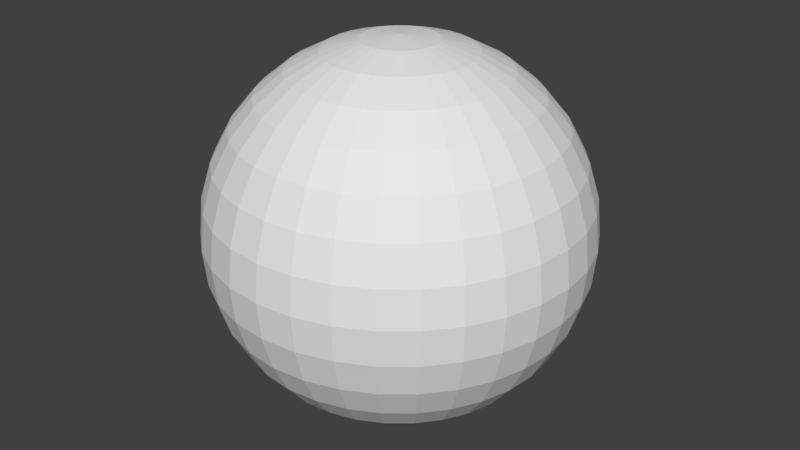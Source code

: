 # Source: BasketBall.blend  (saved by Blender 2.79.0; exported with 4.5.12 LTS)
import bpy
from mathutils import Matrix  # noqa: F401  (used for matrix-valued properties, if any)

bpy.ops.wm.read_factory_settings(use_empty=True)
scene = bpy.context.scene
scene.name = 'Scene'

# ---- collections
col_collection_1 = bpy.data.collections.new('Collection 1'); scene.collection.children.link(col_collection_1)

# ---- world
world_world = bpy.data.worlds.new('World'); scene.world = world_world
world_world.color = (0.05088, 0.05088, 0.05088)
world_world.use_sun_shadow = False
world_world.sun_shadow_jitter_overblur = 0.0
world_world.cycles.sampling_method = 'MANUAL'

# ---- meshes
me_sphere = bpy.data.meshes.new('Sphere')
me_sphere.from_pydata([(0.03806, 0.1913, 0.9808), (0.07466, 0.3753, 0.9239), (0.1084, 0.5449, 0.8315), (0.1379, 0.6935, 0.7071), (0.1622, 0.8155, 0.5556), (0.1802, 0.9061, 0.3827), (0.1913, 0.9619, 0.1951), (0.1951, 0.9808, 7.55e-08), (0.1913, 0.9619, -0.1951), (0.1802, 0.9061, -0.3827), (0.1622, 0.8155, -0.5556), (0.1379, 0.6935, -0.7071), (0.1084, 0.5449, -0.8315), (0.07466, 0.3753, -0.9239), (0.03806, 0.1913, -0.9808), (0.07466, 0.1802, 0.9808), (0.1464, 0.3536, 0.9239), (0.2126, 0.5133, 0.8315), (0.2706, 0.6533, 0.7071), (0.3182, 0.7682, 0.5556), (0.3536, 0.8536, 0.3827), (0.3753, 0.9061, 0.1951), (0.3827, 0.9239, 7.55e-08), (0.3753, 0.9061, -0.1951), (0.3536, 0.8536, -0.3827), (0.3182, 0.7682, -0.5556), (0.2706, 0.6533, -0.7071), (0.2126, 0.5133, -0.8315), (0.1464, 0.3536, -0.9239), (0.07466, 0.1802, -0.9808), (0.1084, 0.1622, 0.9808), (0.2126, 0.3182, 0.9239), (0.3087, 0.4619, 0.8315), (0.3928, 0.5879, 0.7071), (0.4619, 0.6913, 0.5556), (0.5133, 0.7682, 0.3827), (0.5449, 0.8155, 0.1951), (0.5556, 0.8315, 7.55e-08), (0.5449, 0.8155, -0.1951), (0.5133, 0.7682, -0.3827), (0.4619, 0.6913, -0.5556), (0.3928, 0.5879, -0.7071), (0.3087, 0.4619, -0.8315), (0.2126, 0.3182, -0.9239), (0.1084, 0.1622, -0.9808), (0.1379, 0.1379, 0.9808), (0.2706, 0.2706, 0.9239), (0.3928, 0.3928, 0.8315), (0.5, 0.5, 0.7071), (0.5879, 0.5879, 0.5556), (0.6533, 0.6533, 0.3827), (0.6935, 0.6935, 0.1951), (0.7071, 0.7071, 7.55e-08), (0.6935, 0.6935, -0.1951), (0.6533, 0.6533, -0.3827), (0.5879, 0.5879, -0.5556), (0.5, 0.5, -0.7071), (0.3928, 0.3928, -0.8315), (0.2706, 0.2706, -0.9239), (0.1379, 0.1379, -0.9808), (0.1622, 0.1084, 0.9808), (0.3182, 0.2126, 0.9239), (0.4619, 0.3087, 0.8315), (0.5879, 0.3928, 0.7071), (0.6913, 0.4619, 0.5556), (0.7682, 0.5133, 0.3827), (0.8155, 0.5449, 0.1951), (0.8315, 0.5556, 7.55e-08), (0.8155, 0.5449, -0.1951), (0.7682, 0.5133, -0.3827), (0.6913, 0.4619, -0.5556), (0.5879, 0.3928, -0.7071), (0.4619, 0.3087, -0.8315), (0.3182, 0.2126, -0.9239), (0.1622, 0.1084, -0.9808), (0.1802, 0.07466, 0.9808), (0.3536, 0.1464, 0.9239), (0.5133, 0.2126, 0.8315), (0.6533, 0.2706, 0.7071), (0.7682, 0.3182, 0.5556), (0.8536, 0.3536, 0.3827), (0.9061, 0.3753, 0.1951), (0.9239, 0.3827, 7.55e-08), (0.9061, 0.3753, -0.1951), (0.8536, 0.3536, -0.3827), (0.7682, 0.3182, -0.5556), (0.6533, 0.2706, -0.7071), (0.5133, 0.2126, -0.8315), (0.3536, 0.1464, -0.9239), (0.1802, 0.07466, -0.9808), (0.1913, 0.03806, 0.9808), (0.3753, 0.07466, 0.9239), (0.5449, 0.1084, 0.8315), (0.6935, 0.1379, 0.7071), (0.8155, 0.1622, 0.5556), (0.9061, 0.1802, 0.3827), (0.9619, 0.1913, 0.1951), (0.9808, 0.1951, 7.55e-08), (0.9619, 0.1913, -0.1951), (0.9061, 0.1802, -0.3827), (0.8155, 0.1622, -0.5556), (0.6935, 0.1379, -0.7071), (0.5449, 0.1084, -0.8315), (0.3753, 0.07466, -0.9239), (0.1913, 0.03806, -0.9808), (0.1951, -3.266e-07, 0.9808), (0.3827, -3.192e-07, 0.9239), (0.5556, -3.117e-07, 0.8315), (0.7071, -3.192e-07, 0.7071), (0.8315, -3.341e-07, 0.5556), (0.9239, -2.745e-07, 0.3827), (0.9808, -3.937e-07, 0.1951), (1.0, -3.788e-07, 7.55e-08), (0.9808, -3.937e-07, -0.1951), (0.9239, -2.298e-07, -0.3827), (0.8315, -3.341e-07, -0.5556), (0.7071, -3.192e-07, -0.7071), (0.5556, -3.415e-07, -0.8315), (0.3827, -3.043e-07, -0.9239), (0.1951, -3.08e-07, -0.9808), (0.1913, -0.03806, 0.9808), (0.3753, -0.07466, 0.9239), (0.5449, -0.1084, 0.8315), (0.6935, -0.138, 0.7071), (0.8155, -0.1622, 0.5556), (0.9061, -0.1802, 0.3827), (0.9619, -0.1913, 0.1951), (0.9808, -0.1951, 7.55e-08), (0.9619, -0.1913, -0.1951), (0.9061, -0.1802, -0.3827), (0.8155, -0.1622, -0.5556), (0.6935, -0.138, -0.7071), (0.5449, -0.1084, -0.8315), (0.3753, -0.07466, -0.9239), (0.1913, -0.03806, -0.9808), (0.1802, -0.07466, 0.9808), (0.3536, -0.1464, 0.9239), (0.5133, -0.2126, 0.8315), (0.6533, -0.2706, 0.7071), (0.7682, -0.3182, 0.5556), (0.8536, -0.3536, 0.3827), (0.9061, -0.3753, 0.1951), (0.9239, -0.3827, 7.55e-08), (0.9061, -0.3753, -0.1951), (0.8536, -0.3536, -0.3827), (0.7682, -0.3182, -0.5556), (0.6533, -0.2706, -0.7071), (0.5133, -0.2126, -0.8315), (0.3536, -0.1464, -0.9239), (0.1802, -0.07466, -0.9808), (0.1622, -0.1084, 0.9808), (0.3182, -0.2126, 0.9239), (0.4619, -0.3087, 0.8315), (0.5879, -0.3928, 0.7071), (0.6913, -0.4619, 0.5556), (0.7682, -0.5133, 0.3827), (0.8155, -0.5449, 0.1951), (0.8315, -0.5556, 7.55e-08), (0.8155, -0.5449, -0.1951), (0.7682, -0.5133, -0.3827), (0.6913, -0.4619, -0.5556), (0.5879, -0.3928, -0.7071), (0.4619, -0.3087, -0.8315), (0.3182, -0.2126, -0.9239), (0.1622, -0.1084, -0.9808), (0.1379, -0.138, 0.9808), (0.2706, -0.2706, 0.9239), (0.3928, -0.3928, 0.8315), (0.5, -0.5, 0.7071), (0.5879, -0.5879, 0.5556), (0.6533, -0.6533, 0.3827), (0.6935, -0.6935, 0.1951), (0.7071, -0.7071, 7.55e-08), (0.6935, -0.6935, -0.1951), (0.6533, -0.6533, -0.3827), (0.5879, -0.5879, -0.5556), (0.5, -0.5, -0.7071), (0.3928, -0.3928, -0.8315), (0.2706, -0.2706, -0.9239), (0.1379, -0.138, -0.9808), (0.1084, -0.1622, 0.9808), (0.2126, -0.3182, 0.9239), (0.3087, -0.4619, 0.8315), (0.3928, -0.5879, 0.7071), (0.4619, -0.6913, 0.5556), (0.5133, -0.7682, 0.3827), (0.5449, -0.8155, 0.1951), (0.5556, -0.8315, 7.55e-08), (0.5449, -0.8155, -0.1951), (0.5133, -0.7682, -0.3827), (0.4619, -0.6913, -0.5556), (0.3928, -0.5879, -0.7071), (0.3087, -0.4619, -0.8315), (0.2126, -0.3182, -0.9239), (0.1084, -0.1622, -0.9808), (0.07466, -0.1802, 0.9808), (0.1464, -0.3536, 0.9239), (0.2126, -0.5133, 0.8315), (0.2706, -0.6533, 0.7071), (0.3182, -0.7682, 0.5556), (0.3536, -0.8536, 0.3827), (0.3753, -0.9061, 0.1951), (0.3827, -0.9239, 7.55e-08), (0.3753, -0.9061, -0.1951), (0.3536, -0.8536, -0.3827), (0.3182, -0.7682, -0.5556), (0.2706, -0.6533, -0.7071), (0.2126, -0.5133, -0.8315), (0.1464, -0.3536, -0.9239), (0.07466, -0.1802, -0.9808), (0.03806, -0.1913, 0.9808), (0.07466, -0.3753, 0.9239), (0.1084, -0.5449, 0.8315), (0.1379, -0.6935, 0.7071), (0.1622, -0.8155, 0.5556), (0.1802, -0.9061, 0.3827), (0.1913, -0.9619, 0.1951), (0.1951, -0.9808, 7.55e-08), (0.1913, -0.9619, -0.1951), (0.1802, -0.9061, -0.3827), (0.1622, -0.8155, -0.5556), (0.1379, -0.6935, -0.7071), (0.1084, -0.5449, -0.8315), (0.07466, -0.3753, -0.9239), (0.03806, -0.1913, -0.9808), (0.0, -3.258e-07, -1.0), (-0.03806, 0.1913, 0.9808), (-0.07466, 0.3753, 0.9239), (-0.1084, 0.5449, 0.8315), (-0.1379, 0.6935, 0.7071), (-0.1622, 0.8155, 0.5556), (-0.1802, 0.9061, 0.3827), (-0.1913, 0.9619, 0.1951), (-0.1951, 0.9808, 7.55e-08), (-0.1913, 0.9619, -0.1951), (-0.1802, 0.9061, -0.3827), (-0.1622, 0.8155, -0.5556), (-0.1379, 0.6935, -0.7071), (-0.1084, 0.5449, -0.8315), (-0.07466, 0.3753, -0.9239), (-0.03806, 0.1913, -0.9808), (-0.07466, 0.1802, 0.9808), (-0.1464, 0.3536, 0.9239), (-0.2126, 0.5133, 0.8315), (-0.2706, 0.6533, 0.7071), (-0.3182, 0.7682, 0.5556), (-0.3536, 0.8536, 0.3827), (-0.3753, 0.9061, 0.1951), (-0.3827, 0.9239, 7.55e-08), (-0.3753, 0.9061, -0.1951), (-0.3536, 0.8536, -0.3827), (-0.3182, 0.7682, -0.5556), (-0.2706, 0.6533, -0.7071), (-0.2126, 0.5133, -0.8315), (-0.1464, 0.3536, -0.9239), (-0.07466, 0.1802, -0.9808), (-0.1084, 0.1622, 0.9808), (-0.2126, 0.3182, 0.9239), (-0.3087, 0.4619, 0.8315), (-0.3928, 0.5879, 0.7071), (-0.4619, 0.6913, 0.5556), (-0.5133, 0.7682, 0.3827), (-0.5449, 0.8155, 0.1951), (-0.5556, 0.8315, 7.55e-08), (-0.5449, 0.8155, -0.1951), (-0.5133, 0.7682, -0.3827), (-0.4619, 0.6913, -0.5556), (-0.3928, 0.5879, -0.7071), (-0.3087, 0.4619, -0.8315), (-0.2126, 0.3182, -0.9239), (-0.1084, 0.1622, -0.9808), (-0.1379, 0.1379, 0.9808), (-0.2706, 0.2706, 0.9239), (-0.3928, 0.3928, 0.8315), (-0.5, 0.5, 0.7071), (-0.5879, 0.5879, 0.5556), (-0.6533, 0.6533, 0.3827), (-0.6935, 0.6935, 0.1951), (-0.7071, 0.7071, 7.55e-08), (-0.6935, 0.6935, -0.1951), (-0.6533, 0.6533, -0.3827), (-0.5879, 0.5879, -0.5556), (-0.5, 0.5, -0.7071), (-0.3928, 0.3928, -0.8315), (-0.2706, 0.2706, -0.9239), (-0.1379, 0.1379, -0.9808), (-0.1622, 0.1084, 0.9808), (-0.3182, 0.2126, 0.9239), (-0.4619, 0.3087, 0.8315), (-0.5879, 0.3928, 0.7071), (-0.6913, 0.4619, 0.5556), (-0.7682, 0.5133, 0.3827), (-0.8155, 0.5449, 0.1951), (-0.8315, 0.5556, 7.55e-08), (-0.8155, 0.5449, -0.1951), (-0.7682, 0.5133, -0.3827), (-0.6913, 0.4619, -0.5556), (-0.5879, 0.3928, -0.7071), (-0.4619, 0.3087, -0.8315), (-0.3182, 0.2126, -0.9239), (-0.1622, 0.1084, -0.9808), (-0.1802, 0.07466, 0.9808), (-0.3536, 0.1464, 0.9239), (-0.5133, 0.2126, 0.8315), (-0.6533, 0.2706, 0.7071), (-0.7682, 0.3182, 0.5556), (-0.8536, 0.3536, 0.3827), (-0.9061, 0.3753, 0.1951), (-0.9239, 0.3827, 7.55e-08), (-0.9061, 0.3753, -0.1951), (-0.8536, 0.3536, -0.3827), (-0.7682, 0.3182, -0.5556), (-0.6533, 0.2706, -0.7071), (-0.5133, 0.2126, -0.8315), (-0.3536, 0.1464, -0.9239), (-0.1802, 0.07466, -0.9808), (-0.1913, 0.03806, 0.9808), (-0.3753, 0.07466, 0.9239), (-0.5449, 0.1084, 0.8315), (-0.6935, 0.1379, 0.7071), (-0.8155, 0.1622, 0.5556), (-0.9061, 0.1802, 0.3827), (-0.9619, 0.1913, 0.1951), (-0.9808, 0.1951, 7.55e-08), (-0.9619, 0.1913, -0.1951), (-0.9061, 0.1802, -0.3827), (-0.8155, 0.1622, -0.5556), (-0.6935, 0.1379, -0.7071), (-0.5449, 0.1084, -0.8315), (-0.3753, 0.07466, -0.9239), (-0.1913, 0.03806, -0.9808), (-0.1951, -3.266e-07, 0.9808), (-0.3827, -3.192e-07, 0.9239), (-0.5556, -3.117e-07, 0.8315), (-0.7071, -3.192e-07, 0.7071), (-0.8315, -3.341e-07, 0.5556), (-0.9239, -2.745e-07, 0.3827), (-0.9808, -3.937e-07, 0.1951), (-1.0, -3.788e-07, 7.55e-08), (-0.9808, -3.937e-07, -0.1951), (-0.9239, -2.298e-07, -0.3827), (-0.8315, -3.341e-07, -0.5556), (-0.7071, -3.192e-07, -0.7071), (-0.5556, -3.415e-07, -0.8315), (-0.3827, -3.043e-07, -0.9239), (-0.1951, -3.08e-07, -0.9808), (-0.1913, -0.03806, 0.9808), (-0.3753, -0.07466, 0.9239), (-0.5449, -0.1084, 0.8315), (-0.6935, -0.138, 0.7071), (-0.8155, -0.1622, 0.5556), (-0.9061, -0.1802, 0.3827), (-0.9619, -0.1913, 0.1951), (-0.9808, -0.1951, 7.55e-08), (-0.9619, -0.1913, -0.1951), (-0.9061, -0.1802, -0.3827), (-0.8155, -0.1622, -0.5556), (-0.6935, -0.138, -0.7071), (-0.5449, -0.1084, -0.8315), (-0.3753, -0.07466, -0.9239), (-0.1913, -0.03806, -0.9808), (-0.1802, -0.07466, 0.9808), (-0.3536, -0.1464, 0.9239), (-0.5133, -0.2126, 0.8315), (-0.6533, -0.2706, 0.7071), (-0.7682, -0.3182, 0.5556), (-0.8536, -0.3536, 0.3827), (-0.9061, -0.3753, 0.1951), (-0.9239, -0.3827, 7.55e-08), (-0.9061, -0.3753, -0.1951), (-0.8536, -0.3536, -0.3827), (-0.7682, -0.3182, -0.5556), (-0.6533, -0.2706, -0.7071), (-0.5133, -0.2126, -0.8315), (-0.3536, -0.1464, -0.9239), (-0.1802, -0.07466, -0.9808), (-0.1622, -0.1084, 0.9808), (-0.3182, -0.2126, 0.9239), (-0.4619, -0.3087, 0.8315), (-0.5879, -0.3928, 0.7071), (-0.6913, -0.4619, 0.5556), (-0.7682, -0.5133, 0.3827), (-0.8155, -0.5449, 0.1951), (-0.8315, -0.5556, 7.55e-08), (-0.8155, -0.5449, -0.1951), (-0.7682, -0.5133, -0.3827), (-0.6913, -0.4619, -0.5556), (-0.5879, -0.3928, -0.7071), (-0.4619, -0.3087, -0.8315), (-0.3182, -0.2126, -0.9239), (-0.1622, -0.1084, -0.9808), (-0.1379, -0.138, 0.9808), (-0.2706, -0.2706, 0.9239), (-0.3928, -0.3928, 0.8315), (-0.5, -0.5, 0.7071), (-0.5879, -0.5879, 0.5556), (-0.6533, -0.6533, 0.3827), (-0.6935, -0.6935, 0.1951), (-0.7071, -0.7071, 7.55e-08), (-0.6935, -0.6935, -0.1951), (-0.6533, -0.6533, -0.3827), (-0.5879, -0.5879, -0.5556), (-0.5, -0.5, -0.7071), (-0.3928, -0.3928, -0.8315), (-0.2706, -0.2706, -0.9239), (-0.1379, -0.138, -0.9808), (-0.1084, -0.1622, 0.9808), (-0.2126, -0.3182, 0.9239), (-0.3087, -0.4619, 0.8315), (-0.3928, -0.5879, 0.7071), (-0.4619, -0.6913, 0.5556), (-0.5133, -0.7682, 0.3827), (-0.5449, -0.8155, 0.1951), (-0.5556, -0.8315, 7.55e-08), (-0.5449, -0.8155, -0.1951), (-0.5133, -0.7682, -0.3827), (-0.4619, -0.6913, -0.5556), (-0.3928, -0.5879, -0.7071), (-0.3087, -0.4619, -0.8315), (-0.2126, -0.3182, -0.9239), (-0.1084, -0.1622, -0.9808), (-0.07466, -0.1802, 0.9808), (-0.1464, -0.3536, 0.9239), (-0.2126, -0.5133, 0.8315), (-0.2706, -0.6533, 0.7071), (-0.3182, -0.7682, 0.5556), (-0.3536, -0.8536, 0.3827), (-0.3753, -0.9061, 0.1951), (-0.3827, -0.9239, 7.55e-08), (-0.3753, -0.9061, -0.1951), (-0.3536, -0.8536, -0.3827), (-0.3182, -0.7682, -0.5556), (-0.2706, -0.6533, -0.7071), (-0.2126, -0.5133, -0.8315), (-0.1464, -0.3536, -0.9239), (-0.07466, -0.1802, -0.9808), (-0.03806, -0.1913, 0.9808), (-0.07466, -0.3753, 0.9239), (-0.1084, -0.5449, 0.8315), (-0.1379, -0.6935, 0.7071), (-0.1622, -0.8155, 0.5556), (-0.1802, -0.9061, 0.3827), (-0.1913, -0.9619, 0.1951), (-0.1951, -0.9808, 7.55e-08), (-0.1913, -0.9619, -0.1951), (-0.1802, -0.9061, -0.3827), (-0.1622, -0.8155, -0.5556), (-0.1379, -0.6935, -0.7071), (-0.1084, -0.5449, -0.8315), (-0.07466, -0.3753, -0.9239), (-0.03806, -0.1913, -0.9808), (0.0, -0.1951, 0.9808), (0.0, -0.3827, 0.9239), (0.0, -0.5556, 0.8315), (0.0, -0.7071, 0.7071), (0.0, -0.8315, 0.5556), (0.0, -0.9239, 0.3827), (0.0, -0.9808, 0.1951), (0.0, -1.0, 7.55e-08), (0.0, -0.9808, -0.1951), (0.0, -0.9239, -0.3827), (0.0, -0.8315, -0.5556), (0.0, -0.7071, -0.7071), (0.0, -0.5556, -0.8315), (0.0, -0.3827, -0.9239), (0.0, -0.1951, -0.9808), (0.0, -6.269e-07, 1.0), (0.0, 0.1951, 0.9808), (0.0, 0.3827, 0.9239), (0.0, 0.5556, 0.8315), (0.0, 0.7071, 0.7071), (0.0, 0.8315, 0.5556), (0.0, 0.9239, 0.3827), (0.0, 0.9808, 0.1951), (0.0, 1.0, 7.55e-08), (0.0, 0.9808, -0.1951), (0.0, 0.9239, -0.3827), (0.0, 0.8315, -0.5556), (0.0, 0.7071, -0.7071), (0.0, 0.5556, -0.8315), (0.0, 0.3827, -0.9239), (0.0, 0.1951, -0.9808)], [], [(476, 475, 8, 9), (469, 468, 1, 2), (477, 476, 9, 10), (470, 469, 2, 3), (478, 477, 10, 11), (471, 470, 3, 4), (479, 478, 11, 12), (472, 471, 4, 5), (480, 479, 12, 13), (473, 472, 5, 6), (481, 480, 13, 14), (474, 473, 6, 7), (467, 466, 0), (225, 481, 14), (475, 474, 7, 8), (468, 467, 0, 1), (225, 14, 29), (8, 7, 22, 23), (1, 0, 15, 16), (9, 8, 23, 24), (2, 1, 16, 17), (10, 9, 24, 25), (3, 2, 17, 18), (11, 10, 25, 26), (4, 3, 18, 19), (12, 11, 26, 27), (5, 4, 19, 20), (13, 12, 27, 28), (6, 5, 20, 21), (14, 13, 28, 29), (7, 6, 21, 22), (0, 466, 15), (27, 26, 41, 42), (20, 19, 34, 35), (28, 27, 42, 43), (21, 20, 35, 36), (29, 28, 43, 44), (22, 21, 36, 37), (15, 466, 30), (225, 29, 44), (23, 22, 37, 38), (16, 15, 30, 31), (24, 23, 38, 39), (17, 16, 31, 32), (25, 24, 39, 40), (18, 17, 32, 33), (26, 25, 40, 41), (19, 18, 33, 34), (31, 30, 45, 46), (39, 38, 53, 54), (32, 31, 46, 47), (40, 39, 54, 55), (33, 32, 47, 48), (41, 40, 55, 56), (34, 33, 48, 49), (42, 41, 56, 57), (35, 34, 49, 50), (43, 42, 57, 58), (36, 35, 50, 51), (44, 43, 58, 59), (37, 36, 51, 52), (30, 466, 45), (225, 44, 59), (38, 37, 52, 53), (50, 49, 64, 65), (58, 57, 72, 73), (51, 50, 65, 66), (59, 58, 73, 74), (52, 51, 66, 67), (45, 466, 60), (225, 59, 74), (53, 52, 67, 68), (46, 45, 60, 61), (54, 53, 68, 69), (47, 46, 61, 62), (55, 54, 69, 70), (48, 47, 62, 63), (56, 55, 70, 71), (49, 48, 63, 64), (57, 56, 71, 72), (69, 68, 83, 84), (62, 61, 76, 77), (70, 69, 84, 85), (63, 62, 77, 78), (71, 70, 85, 86), (64, 63, 78, 79), (72, 71, 86, 87), (65, 64, 79, 80), (73, 72, 87, 88), (66, 65, 80, 81), (74, 73, 88, 89), (67, 66, 81, 82), (60, 466, 75), (225, 74, 89), (68, 67, 82, 83), (61, 60, 75, 76), (88, 87, 102, 103), (81, 80, 95, 96), (89, 88, 103, 104), (82, 81, 96, 97), (75, 466, 90), (225, 89, 104), (83, 82, 97, 98), (76, 75, 90, 91), (84, 83, 98, 99), (77, 76, 91, 92), (85, 84, 99, 100), (78, 77, 92, 93), (86, 85, 100, 101), (79, 78, 93, 94), (87, 86, 101, 102), (80, 79, 94, 95), (92, 91, 106, 107), (100, 99, 114, 115), (93, 92, 107, 108), (101, 100, 115, 116), (94, 93, 108, 109), (102, 101, 116, 117), (95, 94, 109, 110), (103, 102, 117, 118), (96, 95, 110, 111), (104, 103, 118, 119), (97, 96, 111, 112), (90, 466, 105), (225, 104, 119), (98, 97, 112, 113), (91, 90, 105, 106), (99, 98, 113, 114), (111, 110, 125, 126), (119, 118, 133, 134), (112, 111, 126, 127), (105, 466, 120), (225, 119, 134), (113, 112, 127, 128), (106, 105, 120, 121), (114, 113, 128, 129), (107, 106, 121, 122), (115, 114, 129, 130), (108, 107, 122, 123), (116, 115, 130, 131), (109, 108, 123, 124), (117, 116, 131, 132), (110, 109, 124, 125), (118, 117, 132, 133), (130, 129, 144, 145), (123, 122, 137, 138), (131, 130, 145, 146), (124, 123, 138, 139), (132, 131, 146, 147), (125, 124, 139, 140), (133, 132, 147, 148), (126, 125, 140, 141), (134, 133, 148, 149), (127, 126, 141, 142), (120, 466, 135), (225, 134, 149), (128, 127, 142, 143), (121, 120, 135, 136), (129, 128, 143, 144), (122, 121, 136, 137), (149, 148, 163, 164), (142, 141, 156, 157), (135, 466, 150), (225, 149, 164), (143, 142, 157, 158), (136, 135, 150, 151), (144, 143, 158, 159), (137, 136, 151, 152), (145, 144, 159, 160), (138, 137, 152, 153), (146, 145, 160, 161), (139, 138, 153, 154), (147, 146, 161, 162), (140, 139, 154, 155), (148, 147, 162, 163), (141, 140, 155, 156), (161, 160, 175, 176), (154, 153, 168, 169), (162, 161, 176, 177), (155, 154, 169, 170), (163, 162, 177, 178), (156, 155, 170, 171), (164, 163, 178, 179), (157, 156, 171, 172), (150, 466, 165), (225, 164, 179), (158, 157, 172, 173), (151, 150, 165, 166), (159, 158, 173, 174), (152, 151, 166, 167), (160, 159, 174, 175), (153, 152, 167, 168), (165, 466, 180), (225, 179, 194), (173, 172, 187, 188), (166, 165, 180, 181), (174, 173, 188, 189), (167, 166, 181, 182), (175, 174, 189, 190), (168, 167, 182, 183), (176, 175, 190, 191), (169, 168, 183, 184), (177, 176, 191, 192), (170, 169, 184, 185), (178, 177, 192, 193), (171, 170, 185, 186), (179, 178, 193, 194), (172, 171, 186, 187), (184, 183, 198, 199), (192, 191, 206, 207), (185, 184, 199, 200), (193, 192, 207, 208), (186, 185, 200, 201), (194, 193, 208, 209), (187, 186, 201, 202), (180, 466, 195), (225, 194, 209), (188, 187, 202, 203), (181, 180, 195, 196), (189, 188, 203, 204), (182, 181, 196, 197), (190, 189, 204, 205), (183, 182, 197, 198), (191, 190, 205, 206), (203, 202, 217, 218), (196, 195, 210, 211), (204, 203, 218, 219), (197, 196, 211, 212), (205, 204, 219, 220), (198, 197, 212, 213), (206, 205, 220, 221), (199, 198, 213, 214), (207, 206, 221, 222), (200, 199, 214, 215), (208, 207, 222, 223), (201, 200, 215, 216), (209, 208, 223, 224), (202, 201, 216, 217), (195, 466, 210), (225, 209, 224), (222, 221, 462, 463), (215, 214, 455, 456), (223, 222, 463, 464), (216, 215, 456, 457), (224, 223, 464, 465), (217, 216, 457, 458), (210, 466, 451), (225, 224, 465), (218, 217, 458, 459), (211, 210, 451, 452), (219, 218, 459, 460), (212, 211, 452, 453), (220, 219, 460, 461), (213, 212, 453, 454), (221, 220, 461, 462), (214, 213, 454, 455), (476, 235, 234, 475), (469, 228, 227, 468), (477, 236, 235, 476), (470, 229, 228, 469), (478, 237, 236, 477), (471, 230, 229, 470), (479, 238, 237, 478), (472, 231, 230, 471), (480, 239, 238, 479), (473, 232, 231, 472), (481, 240, 239, 480), (474, 233, 232, 473), (467, 226, 466), (225, 240, 481), (475, 234, 233, 474), (468, 227, 226, 467), (225, 255, 240), (234, 249, 248, 233), (227, 242, 241, 226), (235, 250, 249, 234), (228, 243, 242, 227), (236, 251, 250, 235), (229, 244, 243, 228), (237, 252, 251, 236), (230, 245, 244, 229), (238, 253, 252, 237), (231, 246, 245, 230), (239, 254, 253, 238), (232, 247, 246, 231), (240, 255, 254, 239), (233, 248, 247, 232), (226, 241, 466), (253, 268, 267, 252), (246, 261, 260, 245), (254, 269, 268, 253), (247, 262, 261, 246), (255, 270, 269, 254), (248, 263, 262, 247), (241, 256, 466), (225, 270, 255), (249, 264, 263, 248), (242, 257, 256, 241), (250, 265, 264, 249), (243, 258, 257, 242), (251, 266, 265, 250), (244, 259, 258, 243), (252, 267, 266, 251), (245, 260, 259, 244), (257, 272, 271, 256), (265, 280, 279, 264), (258, 273, 272, 257), (266, 281, 280, 265), (259, 274, 273, 258), (267, 282, 281, 266), (260, 275, 274, 259), (268, 283, 282, 267), (261, 276, 275, 260), (269, 284, 283, 268), (262, 277, 276, 261), (270, 285, 284, 269), (263, 278, 277, 262), (256, 271, 466), (225, 285, 270), (264, 279, 278, 263), (276, 291, 290, 275), (284, 299, 298, 283), (277, 292, 291, 276), (285, 300, 299, 284), (278, 293, 292, 277), (271, 286, 466), (225, 300, 285), (279, 294, 293, 278), (272, 287, 286, 271), (280, 295, 294, 279), (273, 288, 287, 272), (281, 296, 295, 280), (274, 289, 288, 273), (282, 297, 296, 281), (275, 290, 289, 274), (283, 298, 297, 282), (295, 310, 309, 294), (288, 303, 302, 287), (296, 311, 310, 295), (289, 304, 303, 288), (297, 312, 311, 296), (290, 305, 304, 289), (298, 313, 312, 297), (291, 306, 305, 290), (299, 314, 313, 298), (292, 307, 306, 291), (300, 315, 314, 299), (293, 308, 307, 292), (286, 301, 466), (225, 315, 300), (294, 309, 308, 293), (287, 302, 301, 286), (314, 329, 328, 313), (307, 322, 321, 306), (315, 330, 329, 314), (308, 323, 322, 307), (301, 316, 466), (225, 330, 315), (309, 324, 323, 308), (302, 317, 316, 301), (310, 325, 324, 309), (303, 318, 317, 302), (311, 326, 325, 310), (304, 319, 318, 303), (312, 327, 326, 311), (305, 320, 319, 304), (313, 328, 327, 312), (306, 321, 320, 305), (318, 333, 332, 317), (326, 341, 340, 325), (319, 334, 333, 318), (327, 342, 341, 326), (320, 335, 334, 319), (328, 343, 342, 327), (321, 336, 335, 320), (329, 344, 343, 328), (322, 337, 336, 321), (330, 345, 344, 329), (323, 338, 337, 322), (316, 331, 466), (225, 345, 330), (324, 339, 338, 323), (317, 332, 331, 316), (325, 340, 339, 324), (337, 352, 351, 336), (345, 360, 359, 344), (338, 353, 352, 337), (331, 346, 466), (225, 360, 345), (339, 354, 353, 338), (332, 347, 346, 331), (340, 355, 354, 339), (333, 348, 347, 332), (341, 356, 355, 340), (334, 349, 348, 333), (342, 357, 356, 341), (335, 350, 349, 334), (343, 358, 357, 342), (336, 351, 350, 335), (344, 359, 358, 343), (356, 371, 370, 355), (349, 364, 363, 348), (357, 372, 371, 356), (350, 365, 364, 349), (358, 373, 372, 357), (351, 366, 365, 350), (359, 374, 373, 358), (352, 367, 366, 351), (360, 375, 374, 359), (353, 368, 367, 352), (346, 361, 466), (225, 375, 360), (354, 369, 368, 353), (347, 362, 361, 346), (355, 370, 369, 354), (348, 363, 362, 347), (375, 390, 389, 374), (368, 383, 382, 367), (361, 376, 466), (225, 390, 375), (369, 384, 383, 368), (362, 377, 376, 361), (370, 385, 384, 369), (363, 378, 377, 362), (371, 386, 385, 370), (364, 379, 378, 363), (372, 387, 386, 371), (365, 380, 379, 364), (373, 388, 387, 372), (366, 381, 380, 365), (374, 389, 388, 373), (367, 382, 381, 366), (387, 402, 401, 386), (380, 395, 394, 379), (388, 403, 402, 387), (381, 396, 395, 380), (389, 404, 403, 388), (382, 397, 396, 381), (390, 405, 404, 389), (383, 398, 397, 382), (376, 391, 466), (225, 405, 390), (384, 399, 398, 383), (377, 392, 391, 376), (385, 400, 399, 384), (378, 393, 392, 377), (386, 401, 400, 385), (379, 394, 393, 378), (391, 406, 466), (225, 420, 405), (399, 414, 413, 398), (392, 407, 406, 391), (400, 415, 414, 399), (393, 408, 407, 392), (401, 416, 415, 400), (394, 409, 408, 393), (402, 417, 416, 401), (395, 410, 409, 394), (403, 418, 417, 402), (396, 411, 410, 395), (404, 419, 418, 403), (397, 412, 411, 396), (405, 420, 419, 404), (398, 413, 412, 397), (410, 425, 424, 409), (418, 433, 432, 417), (411, 426, 425, 410), (419, 434, 433, 418), (412, 427, 426, 411), (420, 435, 434, 419), (413, 428, 427, 412), (406, 421, 466), (225, 435, 420), (414, 429, 428, 413), (407, 422, 421, 406), (415, 430, 429, 414), (408, 423, 422, 407), (416, 431, 430, 415), (409, 424, 423, 408), (417, 432, 431, 416), (429, 444, 443, 428), (422, 437, 436, 421), (430, 445, 444, 429), (423, 438, 437, 422), (431, 446, 445, 430), (424, 439, 438, 423), (432, 447, 446, 431), (425, 440, 439, 424), (433, 448, 447, 432), (426, 441, 440, 425), (434, 449, 448, 433), (427, 442, 441, 426), (435, 450, 449, 434), (428, 443, 442, 427), (421, 436, 466), (225, 450, 435), (448, 463, 462, 447), (441, 456, 455, 440), (449, 464, 463, 448), (442, 457, 456, 441), (450, 465, 464, 449), (443, 458, 457, 442), (436, 451, 466), (225, 465, 450), (444, 459, 458, 443), (437, 452, 451, 436), (445, 460, 459, 444), (438, 453, 452, 437), (446, 461, 460, 445), (439, 454, 453, 438), (447, 462, 461, 446), (440, 455, 454, 439)])
_uv = me_sphere.uv_layers.new(name='UVMap')
_uv.uv.foreach_set('vector', [0.8689, 0.346, 0.9002, 0.4215, 0.8281, 0.4405, 0.8068, 0.3759, 0.72, 0.8541, 0.6479, 0.8834, 0.6374, 0.8575, 0.6968, 0.8191, 0.824, 0.28, 0.8689, 0.346, 0.8068, 0.3759, 0.7749, 0.3164, 0.7869, 0.8081, 0.72, 0.8541, 0.6968, 0.8191, 0.7482, 0.7698, 0.7681, 0.2259, 0.824, 0.28, 0.7749, 0.3164, 0.7333, 0.2634, 0.8437, 0.747, 0.7869, 0.8081, 0.7482, 0.7698, 0.7893, 0.7117, 0.7044, 0.185, 0.7681, 0.2259, 0.7333, 0.2634, 0.6832, 0.2183, 0.8865, 0.6734, 0.8437, 0.747, 0.7893, 0.7117, 0.8184, 0.647, 0.6366, 0.1577, 0.7044, 0.185, 0.6832, 0.2183, 0.6264, 0.1823, 0.9126, 0.5905, 0.8865, 0.6734, 0.8184, 0.647, 0.8342, 0.5783, 0.5679, 0.1428, 0.6366, 0.1577, 0.6264, 0.1823, 0.5646, 0.1557, 0.9155, 0.5039, 0.9126, 0.5905, 0.8342, 0.5783, 0.8377, 0.5087, 0.576, 0.8972, 0.5072, 0.9001, 0.5731, 0.8839, 0.4997, 0.1367, 0.5679, 0.1428, 0.5646, 0.1557, 0.9002, 0.4215, 0.9155, 0.5039, 0.8377, 0.5087, 0.8281, 0.4405, 0.6479, 0.8834, 0.576, 0.8972, 0.5731, 0.8839, 0.6374, 0.8575, 0.4997, 0.1367, 0.5646, 0.1557, 0.5591, 0.1674, 0.8281, 0.4405, 0.8377, 0.5087, 0.7737, 0.5117, 0.7672, 0.4535, 0.6374, 0.8575, 0.5731, 0.8839, 0.5678, 0.8718, 0.6232, 0.8357, 0.8068, 0.3759, 0.8281, 0.4405, 0.7672, 0.4535, 0.7523, 0.397, 0.6968, 0.8191, 0.6374, 0.8575, 0.6232, 0.8357, 0.6711, 0.7916, 0.7749, 0.3164, 0.8068, 0.3759, 0.7523, 0.397, 0.7292, 0.3429, 0.7482, 0.7698, 0.6968, 0.8191, 0.6711, 0.7916, 0.7102, 0.7414, 0.7333, 0.2634, 0.7749, 0.3164, 0.7292, 0.3429, 0.6982, 0.292, 0.7893, 0.7117, 0.7482, 0.7698, 0.7102, 0.7414, 0.74, 0.6869, 0.6832, 0.2183, 0.7333, 0.2634, 0.6982, 0.292, 0.6593, 0.2451, 0.8184, 0.647, 0.7893, 0.7117, 0.74, 0.6869, 0.7604, 0.6295, 0.6264, 0.1823, 0.6832, 0.2183, 0.6593, 0.2451, 0.6127, 0.2033, 0.8342, 0.5783, 0.8184, 0.647, 0.7604, 0.6295, 0.7715, 0.5707, 0.5646, 0.1557, 0.6264, 0.1823, 0.6127, 0.2033, 0.5591, 0.1674, 0.8377, 0.5087, 0.8342, 0.5783, 0.7715, 0.5707, 0.7737, 0.5117, 0.5731, 0.8839, 0.5072, 0.9001, 0.5678, 0.8718, 0.6593, 0.2451, 0.6982, 0.292, 0.6636, 0.3136, 0.6337, 0.2662, 0.7604, 0.6295, 0.74, 0.6869, 0.6951, 0.6693, 0.7095, 0.6174, 0.6127, 0.2033, 0.6593, 0.2451, 0.6337, 0.2662, 0.5965, 0.2207, 0.7715, 0.5707, 0.7604, 0.6295, 0.7095, 0.6174, 0.7172, 0.5655, 0.5591, 0.1674, 0.6127, 0.2033, 0.5965, 0.2207, 0.5517, 0.1776, 0.7737, 0.5117, 0.7715, 0.5707, 0.7172, 0.5655, 0.7187, 0.5138, 0.5678, 0.8718, 0.5072, 0.9001, 0.5605, 0.8614, 0.4997, 0.1367, 0.5591, 0.1674, 0.5517, 0.1776, 0.7672, 0.4535, 0.7737, 0.5117, 0.7187, 0.5138, 0.714, 0.4626, 0.6232, 0.8357, 0.5678, 0.8718, 0.5605, 0.8614, 0.6066, 0.8178, 0.7523, 0.397, 0.7672, 0.4535, 0.714, 0.4626, 0.7034, 0.4121, 0.6711, 0.7916, 0.6232, 0.8357, 0.6066, 0.8178, 0.6442, 0.7704, 0.7292, 0.3429, 0.7523, 0.397, 0.7034, 0.4121, 0.6867, 0.3623, 0.7102, 0.7414, 0.6711, 0.7916, 0.6442, 0.7704, 0.6735, 0.7205, 0.6982, 0.292, 0.7292, 0.3429, 0.6867, 0.3623, 0.6636, 0.3136, 0.74, 0.6869, 0.7102, 0.7414, 0.6735, 0.7205, 0.6951, 0.6693, 0.6066, 0.8178, 0.5605, 0.8614, 0.5518, 0.8526, 0.5884, 0.8037, 0.7034, 0.4121, 0.714, 0.4626, 0.6664, 0.4692, 0.6588, 0.4229, 0.6442, 0.7704, 0.6066, 0.8178, 0.5884, 0.8037, 0.6169, 0.7543, 0.6867, 0.3623, 0.7034, 0.4121, 0.6588, 0.4229, 0.6467, 0.3766, 0.6735, 0.7205, 0.6442, 0.7704, 0.6169, 0.7543, 0.6383, 0.7052, 0.6636, 0.3136, 0.6867, 0.3623, 0.6467, 0.3766, 0.6298, 0.3298, 0.6951, 0.6693, 0.6735, 0.7205, 0.6383, 0.7052, 0.6536, 0.6568, 0.6337, 0.2662, 0.6636, 0.3136, 0.6298, 0.3298, 0.6074, 0.2825, 0.7095, 0.6174, 0.6951, 0.6693, 0.6536, 0.6568, 0.6636, 0.6091, 0.5965, 0.2207, 0.6337, 0.2662, 0.6074, 0.2825, 0.5787, 0.2346, 0.7172, 0.5655, 0.7095, 0.6174, 0.6636, 0.6091, 0.6689, 0.562, 0.5517, 0.1776, 0.5965, 0.2207, 0.5787, 0.2346, 0.5428, 0.186, 0.7187, 0.5138, 0.7172, 0.5655, 0.6689, 0.562, 0.6698, 0.5154, 0.5605, 0.8614, 0.5072, 0.9001, 0.5518, 0.8526, 0.4997, 0.1367, 0.5517, 0.1776, 0.5428, 0.186, 0.714, 0.4626, 0.7187, 0.5138, 0.6698, 0.5154, 0.6664, 0.4692, 0.6636, 0.6091, 0.6536, 0.6568, 0.6148, 0.6482, 0.6214, 0.6035, 0.5787, 0.2346, 0.6074, 0.2825, 0.5807, 0.2946, 0.5597, 0.2451, 0.6689, 0.562, 0.6636, 0.6091, 0.6214, 0.6035, 0.6248, 0.5598, 0.5428, 0.186, 0.5787, 0.2346, 0.5597, 0.2451, 0.5328, 0.1927, 0.6698, 0.5154, 0.6689, 0.562, 0.6248, 0.5598, 0.6252, 0.5167, 0.5518, 0.8526, 0.5072, 0.9001, 0.5419, 0.8457, 0.4997, 0.1367, 0.5428, 0.186, 0.5328, 0.1927, 0.6664, 0.4692, 0.6698, 0.5154, 0.6252, 0.5167, 0.6227, 0.4739, 0.5884, 0.8037, 0.5518, 0.8526, 0.5419, 0.8457, 0.5691, 0.7931, 0.6588, 0.4229, 0.6664, 0.4692, 0.6227, 0.4739, 0.6174, 0.4307, 0.6169, 0.7543, 0.5884, 0.8037, 0.5691, 0.7931, 0.5895, 0.7427, 0.6467, 0.3766, 0.6588, 0.4229, 0.6174, 0.4307, 0.6089, 0.3868, 0.6383, 0.7052, 0.6169, 0.7543, 0.5895, 0.7427, 0.6044, 0.6945, 0.6298, 0.3298, 0.6467, 0.3766, 0.6089, 0.3868, 0.5969, 0.3416, 0.6536, 0.6568, 0.6383, 0.7052, 0.6044, 0.6945, 0.6148, 0.6482, 0.6074, 0.2825, 0.6298, 0.3298, 0.5969, 0.3416, 0.5807, 0.2946, 0.6174, 0.4307, 0.6227, 0.4739, 0.5817, 0.4772, 0.5781, 0.4361, 0.5895, 0.7427, 0.5691, 0.7931, 0.5492, 0.7857, 0.5623, 0.7348, 0.6089, 0.3868, 0.6174, 0.4307, 0.5781, 0.4361, 0.5724, 0.3938, 0.6044, 0.6945, 0.5895, 0.7427, 0.5623, 0.7348, 0.5715, 0.6874, 0.5969, 0.3416, 0.6089, 0.3868, 0.5724, 0.3938, 0.5645, 0.3497, 0.6148, 0.6482, 0.6044, 0.6945, 0.5715, 0.6874, 0.5778, 0.6427, 0.5807, 0.2946, 0.5969, 0.3416, 0.5645, 0.3497, 0.5539, 0.303, 0.6214, 0.6035, 0.6148, 0.6482, 0.5778, 0.6427, 0.5817, 0.6, 0.5597, 0.2451, 0.5807, 0.2946, 0.5539, 0.303, 0.5399, 0.2526, 0.6248, 0.5598, 0.6214, 0.6035, 0.5817, 0.6, 0.5835, 0.5586, 0.5328, 0.1927, 0.5597, 0.2451, 0.5399, 0.2526, 0.5219, 0.1974, 0.6252, 0.5167, 0.6248, 0.5598, 0.5835, 0.5586, 0.5835, 0.5179, 0.5419, 0.8457, 0.5072, 0.9001, 0.5312, 0.8408, 0.4997, 0.1367, 0.5328, 0.1927, 0.5219, 0.1974, 0.6227, 0.4739, 0.6252, 0.5167, 0.5835, 0.5179, 0.5817, 0.4772, 0.5691, 0.7931, 0.5419, 0.8457, 0.5312, 0.8408, 0.5492, 0.7857, 0.5399, 0.2526, 0.5539, 0.303, 0.527, 0.308, 0.5197, 0.2571, 0.5835, 0.5586, 0.5817, 0.6, 0.5435, 0.5984, 0.544, 0.5583, 0.5219, 0.1974, 0.5399, 0.2526, 0.5197, 0.2571, 0.5106, 0.2003, 0.5835, 0.5179, 0.5835, 0.5586, 0.544, 0.5583, 0.5436, 0.5189, 0.5312, 0.8408, 0.5072, 0.9001, 0.5199, 0.8377, 0.4997, 0.1367, 0.5219, 0.1974, 0.5106, 0.2003, 0.5817, 0.4772, 0.5835, 0.5179, 0.5436, 0.5189, 0.5423, 0.4795, 0.5492, 0.7857, 0.5312, 0.8408, 0.5199, 0.8377, 0.529, 0.7813, 0.5781, 0.4361, 0.5817, 0.4772, 0.5423, 0.4795, 0.5401, 0.4395, 0.5623, 0.7348, 0.5492, 0.7857, 0.529, 0.7813, 0.5352, 0.7303, 0.5724, 0.3938, 0.5781, 0.4361, 0.5401, 0.4395, 0.5369, 0.3982, 0.5715, 0.6874, 0.5623, 0.7348, 0.5352, 0.7303, 0.5394, 0.6835, 0.5645, 0.3497, 0.5724, 0.3938, 0.5369, 0.3982, 0.5326, 0.3547, 0.5778, 0.6427, 0.5715, 0.6874, 0.5394, 0.6835, 0.542, 0.6399, 0.5539, 0.303, 0.5645, 0.3497, 0.5326, 0.3547, 0.527, 0.308, 0.5817, 0.6, 0.5778, 0.6427, 0.542, 0.6399, 0.5435, 0.5984, 0.5352, 0.7303, 0.529, 0.7813, 0.5086, 0.7798, 0.5083, 0.729, 0.5369, 0.3982, 0.5401, 0.4395, 0.5028, 0.4413, 0.5019, 0.4002, 0.5394, 0.6835, 0.5352, 0.7303, 0.5083, 0.729, 0.5077, 0.6826, 0.5326, 0.3547, 0.5369, 0.3982, 0.5019, 0.4002, 0.5009, 0.3567, 0.542, 0.6399, 0.5394, 0.6835, 0.5077, 0.6826, 0.507, 0.6394, 0.527, 0.308, 0.5326, 0.3547, 0.5009, 0.3567, 0.4999, 0.31, 0.5435, 0.5984, 0.542, 0.6399, 0.507, 0.6394, 0.5062, 0.5984, 0.5197, 0.2571, 0.527, 0.308, 0.4999, 0.31, 0.4992, 0.2586, 0.544, 0.5583, 0.5435, 0.5984, 0.5062, 0.5984, 0.5054, 0.5588, 0.5106, 0.2003, 0.5197, 0.2571, 0.4992, 0.2586, 0.4989, 0.2012, 0.5436, 0.5189, 0.544, 0.5583, 0.5054, 0.5588, 0.5046, 0.5199, 0.5199, 0.8377, 0.5072, 0.9001, 0.5084, 0.8366, 0.4997, 0.1367, 0.5106, 0.2003, 0.4989, 0.2012, 0.5423, 0.4795, 0.5436, 0.5189, 0.5046, 0.5199, 0.5037, 0.481, 0.529, 0.7813, 0.5199, 0.8377, 0.5084, 0.8366, 0.5086, 0.7798, 0.5401, 0.4395, 0.5423, 0.4795, 0.5037, 0.481, 0.5028, 0.4413, 0.5054, 0.5588, 0.5062, 0.5984, 0.469, 0.6, 0.4669, 0.5602, 0.4989, 0.2012, 0.4992, 0.2586, 0.4786, 0.2573, 0.4873, 0.2001, 0.5046, 0.5199, 0.5054, 0.5588, 0.4669, 0.5602, 0.4656, 0.5209, 0.5084, 0.8366, 0.5072, 0.9001, 0.4969, 0.8374, 0.4997, 0.1367, 0.4989, 0.2012, 0.4873, 0.2001, 0.5037, 0.481, 0.5046, 0.5199, 0.4656, 0.5209, 0.4651, 0.4816, 0.5086, 0.7798, 0.5084, 0.8366, 0.4969, 0.8374, 0.4883, 0.7812, 0.5028, 0.4413, 0.5037, 0.481, 0.4651, 0.4816, 0.4654, 0.4415, 0.5083, 0.729, 0.5086, 0.7798, 0.4883, 0.7812, 0.4815, 0.7307, 0.5019, 0.4002, 0.5028, 0.4413, 0.4654, 0.4415, 0.4667, 0.3999, 0.5077, 0.6826, 0.5083, 0.729, 0.4815, 0.7307, 0.4762, 0.6844, 0.5009, 0.3567, 0.5019, 0.4002, 0.4667, 0.3999, 0.469, 0.356, 0.507, 0.6394, 0.5077, 0.6826, 0.4762, 0.6844, 0.4721, 0.6412, 0.4999, 0.31, 0.5009, 0.3567, 0.469, 0.356, 0.4728, 0.3089, 0.5062, 0.5984, 0.507, 0.6394, 0.4721, 0.6412, 0.469, 0.6, 0.4992, 0.2586, 0.4999, 0.31, 0.4728, 0.3089, 0.4786, 0.2573, 0.4667, 0.3999, 0.4654, 0.4415, 0.4273, 0.4401, 0.4308, 0.3973, 0.4762, 0.6844, 0.4815, 0.7307, 0.4548, 0.7356, 0.4445, 0.6892, 0.469, 0.356, 0.4667, 0.3999, 0.4308, 0.3973, 0.4367, 0.3524, 0.4721, 0.6412, 0.4762, 0.6844, 0.4445, 0.6892, 0.4368, 0.6454, 0.4728, 0.3089, 0.469, 0.356, 0.4367, 0.3524, 0.4455, 0.3046, 0.469, 0.6, 0.4721, 0.6412, 0.4368, 0.6454, 0.4313, 0.6034, 0.4786, 0.2573, 0.4728, 0.3089, 0.4455, 0.3046, 0.4581, 0.2531, 0.4669, 0.5602, 0.469, 0.6, 0.4313, 0.6034, 0.4277, 0.5625, 0.4873, 0.2001, 0.4786, 0.2573, 0.4581, 0.2531, 0.4759, 0.1971, 0.4656, 0.5209, 0.4669, 0.5602, 0.4277, 0.5625, 0.4258, 0.522, 0.4969, 0.8374, 0.5072, 0.9001, 0.4857, 0.8401, 0.4997, 0.1367, 0.4873, 0.2001, 0.4759, 0.1971, 0.4651, 0.4816, 0.4656, 0.5209, 0.4258, 0.522, 0.4257, 0.4814, 0.4883, 0.7812, 0.4969, 0.8374, 0.4857, 0.8401, 0.4683, 0.7855, 0.4654, 0.4415, 0.4651, 0.4816, 0.4257, 0.4814, 0.4273, 0.4401, 0.4815, 0.7307, 0.4883, 0.7812, 0.4683, 0.7855, 0.4548, 0.7356, 0.4759, 0.1971, 0.4581, 0.2531, 0.4379, 0.2458, 0.465, 0.1922, 0.4258, 0.522, 0.4277, 0.5625, 0.3869, 0.5659, 0.3844, 0.5233, 0.4857, 0.8401, 0.5072, 0.9001, 0.475, 0.8447, 0.4997, 0.1367, 0.4759, 0.1971, 0.465, 0.1922, 0.4257, 0.4814, 0.4258, 0.522, 0.3844, 0.5233, 0.3845, 0.4805, 0.4683, 0.7855, 0.4857, 0.8401, 0.475, 0.8447, 0.4487, 0.7928, 0.4273, 0.4401, 0.4257, 0.4814, 0.3845, 0.4805, 0.3876, 0.4369, 0.4548, 0.7356, 0.4683, 0.7855, 0.4487, 0.7928, 0.4282, 0.7438, 0.4308, 0.3973, 0.4273, 0.4401, 0.3876, 0.4369, 0.3937, 0.3922, 0.4445, 0.6892, 0.4548, 0.7356, 0.4282, 0.7438, 0.4124, 0.6971, 0.4367, 0.3524, 0.4308, 0.3973, 0.3937, 0.3922, 0.4036, 0.3457, 0.4368, 0.6454, 0.4445, 0.6892, 0.4124, 0.6971, 0.4007, 0.6523, 0.4455, 0.3046, 0.4367, 0.3524, 0.4036, 0.3457, 0.4179, 0.297, 0.4313, 0.6034, 0.4368, 0.6454, 0.4007, 0.6523, 0.3923, 0.6087, 0.4581, 0.2531, 0.4455, 0.3046, 0.4179, 0.297, 0.4379, 0.2458, 0.4277, 0.5625, 0.4313, 0.6034, 0.3923, 0.6087, 0.3869, 0.5659, 0.4036, 0.3457, 0.3937, 0.3922, 0.3547, 0.384, 0.3693, 0.3353, 0.4007, 0.6523, 0.4124, 0.6971, 0.3797, 0.7087, 0.3631, 0.6623, 0.4179, 0.297, 0.4036, 0.3457, 0.3693, 0.3353, 0.3902, 0.2856, 0.3923, 0.6087, 0.4007, 0.6523, 0.3631, 0.6623, 0.3512, 0.6164, 0.4379, 0.2458, 0.4179, 0.297, 0.3902, 0.2856, 0.4183, 0.2353, 0.3869, 0.5659, 0.3923, 0.6087, 0.3512, 0.6164, 0.3436, 0.5707, 0.465, 0.1922, 0.4379, 0.2458, 0.4183, 0.2353, 0.4549, 0.1853, 0.3844, 0.5233, 0.3869, 0.5659, 0.3436, 0.5707, 0.3401, 0.5248, 0.475, 0.8447, 0.5072, 0.9001, 0.465, 0.8512, 0.4997, 0.1367, 0.465, 0.1922, 0.4549, 0.1853, 0.3845, 0.4805, 0.3844, 0.5233, 0.3401, 0.5248, 0.3407, 0.4786, 0.4487, 0.7928, 0.475, 0.8447, 0.465, 0.8512, 0.4299, 0.8031, 0.3876, 0.4369, 0.3845, 0.4805, 0.3407, 0.4786, 0.3454, 0.4318, 0.4282, 0.7438, 0.4487, 0.7928, 0.4299, 0.8031, 0.4017, 0.7556, 0.3937, 0.3922, 0.3876, 0.4369, 0.3454, 0.4318, 0.3547, 0.384, 0.4124, 0.6971, 0.4282, 0.7438, 0.4017, 0.7556, 0.3797, 0.7087, 0.465, 0.8512, 0.5072, 0.9001, 0.4562, 0.8595, 0.4997, 0.1367, 0.4549, 0.1853, 0.4459, 0.1765, 0.3407, 0.4786, 0.3401, 0.5248, 0.2917, 0.5267, 0.2928, 0.4756, 0.4299, 0.8031, 0.465, 0.8512, 0.4562, 0.8595, 0.4121, 0.8167, 0.3454, 0.4318, 0.3407, 0.4786, 0.2928, 0.4756, 0.3, 0.4242, 0.4017, 0.7556, 0.4299, 0.8031, 0.4121, 0.8167, 0.3756, 0.7715, 0.3547, 0.384, 0.3454, 0.4318, 0.3, 0.4242, 0.3129, 0.3721, 0.3797, 0.7087, 0.4017, 0.7556, 0.3756, 0.7715, 0.3463, 0.7246, 0.3693, 0.3353, 0.3547, 0.384, 0.3129, 0.3721, 0.3337, 0.3206, 0.3631, 0.6623, 0.3797, 0.7087, 0.3463, 0.7246, 0.3236, 0.6763, 0.3902, 0.2856, 0.3693, 0.3353, 0.3337, 0.3206, 0.3623, 0.2699, 0.3512, 0.6164, 0.3631, 0.6623, 0.3236, 0.6763, 0.3071, 0.6272, 0.4183, 0.2353, 0.3902, 0.2856, 0.3623, 0.2699, 0.3996, 0.2213, 0.3436, 0.5707, 0.3512, 0.6164, 0.3071, 0.6272, 0.2965, 0.5772, 0.4549, 0.1853, 0.4183, 0.2353, 0.3996, 0.2213, 0.4459, 0.1765, 0.3401, 0.5248, 0.3436, 0.5707, 0.2965, 0.5772, 0.2917, 0.5267, 0.3236, 0.6763, 0.3463, 0.7246, 0.312, 0.7459, 0.2815, 0.6955, 0.3623, 0.2699, 0.3337, 0.3206, 0.2966, 0.3004, 0.3348, 0.249, 0.3071, 0.6272, 0.3236, 0.6763, 0.2815, 0.6955, 0.2589, 0.6421, 0.3996, 0.2213, 0.3623, 0.2699, 0.3348, 0.249, 0.3825, 0.2034, 0.2965, 0.5772, 0.3071, 0.6272, 0.2589, 0.6421, 0.2441, 0.5864, 0.4459, 0.1765, 0.3996, 0.2213, 0.3825, 0.2034, 0.4385, 0.166, 0.2917, 0.5267, 0.2965, 0.5772, 0.2441, 0.5864, 0.2374, 0.5291, 0.4562, 0.8595, 0.5072, 0.9001, 0.4488, 0.8695, 0.4997, 0.1367, 0.4459, 0.1765, 0.4385, 0.166, 0.2928, 0.4756, 0.2917, 0.5267, 0.2374, 0.5291, 0.2389, 0.471, 0.4121, 0.8167, 0.4562, 0.8595, 0.4488, 0.8695, 0.3961, 0.8338, 0.3, 0.4242, 0.2928, 0.4756, 0.2389, 0.471, 0.2491, 0.4129, 0.3756, 0.7715, 0.4121, 0.8167, 0.3961, 0.8338, 0.3503, 0.7923, 0.3129, 0.3721, 0.3, 0.4242, 0.2491, 0.4129, 0.268, 0.3556, 0.3463, 0.7246, 0.3756, 0.7715, 0.3503, 0.7923, 0.312, 0.7459, 0.3337, 0.3206, 0.3129, 0.3721, 0.268, 0.3556, 0.2966, 0.3004, 0.2389, 0.471, 0.2374, 0.5291, 0.1745, 0.5325, 0.1766, 0.4643, 0.3961, 0.8338, 0.4488, 0.8695, 0.4433, 0.8811, 0.3825, 0.8545, 0.2491, 0.4129, 0.2389, 0.471, 0.1766, 0.4643, 0.191, 0.3965, 0.3503, 0.7923, 0.3961, 0.8338, 0.3825, 0.8545, 0.3265, 0.8187, 0.268, 0.3556, 0.2491, 0.4129, 0.191, 0.3965, 0.2188, 0.3324, 0.312, 0.7459, 0.3503, 0.7923, 0.3265, 0.8187, 0.2773, 0.774, 0.2966, 0.3004, 0.268, 0.3556, 0.2188, 0.3324, 0.2578, 0.2731, 0.2815, 0.6955, 0.312, 0.7459, 0.2773, 0.774, 0.2364, 0.7215, 0.3348, 0.249, 0.2966, 0.3004, 0.2578, 0.2731, 0.3082, 0.2219, 0.2589, 0.6421, 0.2815, 0.6955, 0.2364, 0.7215, 0.2051, 0.6628, 0.3825, 0.2034, 0.3348, 0.249, 0.3082, 0.2219, 0.3677, 0.1815, 0.2441, 0.5864, 0.2589, 0.6421, 0.2051, 0.6628, 0.1842, 0.5992, 0.4385, 0.166, 0.3825, 0.2034, 0.3677, 0.1815, 0.4329, 0.1538, 0.2374, 0.5291, 0.2441, 0.5864, 0.1842, 0.5992, 0.1745, 0.5325, 0.4488, 0.8695, 0.5072, 0.9001, 0.4433, 0.8811, 0.4997, 0.1367, 0.4385, 0.166, 0.4329, 0.1538, 0.3082, 0.2219, 0.2578, 0.2731, 0.2176, 0.2361, 0.2836, 0.1872, 0.2051, 0.6628, 0.2364, 0.7215, 0.1879, 0.7571, 0.1439, 0.6919, 0.3677, 0.1815, 0.3082, 0.2219, 0.2836, 0.1872, 0.3563, 0.1554, 0.1842, 0.5992, 0.2051, 0.6628, 0.1439, 0.6919, 0.1137, 0.6177, 0.4329, 0.1538, 0.3677, 0.1815, 0.3563, 0.1554, 0.4297, 0.1402, 0.1745, 0.5325, 0.1842, 0.5992, 0.1137, 0.6177, 0.09938, 0.5373, 0.4433, 0.8811, 0.5072, 0.9001, 0.44, 0.8938, 0.4997, 0.1367, 0.4329, 0.1538, 0.4297, 0.1402, 0.1766, 0.4643, 0.1745, 0.5325, 0.09938, 0.5373, 0.1025, 0.4544, 0.3825, 0.8545, 0.4433, 0.8811, 0.44, 0.8938, 0.3723, 0.8788, 0.191, 0.3965, 0.1766, 0.4643, 0.1025, 0.4544, 0.1241, 0.3733, 0.3265, 0.8187, 0.3825, 0.8545, 0.3723, 0.8788, 0.3054, 0.8515, 0.2188, 0.3324, 0.191, 0.3965, 0.1241, 0.3733, 0.1636, 0.2992, 0.2773, 0.774, 0.3265, 0.8187, 0.3054, 0.8515, 0.2428, 0.8108, 0.2578, 0.2731, 0.2188, 0.3324, 0.1636, 0.2992, 0.2176, 0.2361, 0.2364, 0.7215, 0.2773, 0.774, 0.2428, 0.8108, 0.1879, 0.7571, 0.8689, 0.346, 0.8068, 0.3759, 0.8281, 0.4405, 0.9002, 0.4215, 0.72, 0.8541, 0.6968, 0.8191, 0.6374, 0.8575, 0.6479, 0.8834, 0.824, 0.28, 0.7749, 0.3164, 0.8068, 0.3759, 0.8689, 0.346, 0.7869, 0.8081, 0.7482, 0.7698, 0.6968, 0.8191, 0.72, 0.8541, 0.7681, 0.2259, 0.7333, 0.2634, 0.7749, 0.3164, 0.824, 0.28, 0.8437, 0.747, 0.7893, 0.7117, 0.7482, 0.7698, 0.7869, 0.8081, 0.7044, 0.185, 0.6832, 0.2183, 0.7333, 0.2634, 0.7681, 0.2259, 0.8865, 0.6734, 0.8184, 0.647, 0.7893, 0.7117, 0.8437, 0.747, 0.6366, 0.1577, 0.6264, 0.1823, 0.6832, 0.2183, 0.7044, 0.185, 0.9126, 0.5905, 0.8342, 0.5783, 0.8184, 0.647, 0.8865, 0.6734, 0.5679, 0.1428, 0.5646, 0.1557, 0.6264, 0.1823, 0.6366, 0.1577, 0.9155, 0.5039, 0.8377, 0.5087, 0.8342, 0.5783, 0.9126, 0.5905, 0.576, 0.8972, 0.5731, 0.8839, 0.5072, 0.9001, 0.4997, 0.1367, 0.5646, 0.1557, 0.5679, 0.1428, 0.9002, 0.4215, 0.8281, 0.4405, 0.8377, 0.5087, 0.9155, 0.5039, 0.6479, 0.8834, 0.6374, 0.8575, 0.5731, 0.8839, 0.576, 0.8972, 0.4997, 0.1367, 0.5591, 0.1674, 0.5646, 0.1557, 0.8281, 0.4405, 0.7672, 0.4535, 0.7737, 0.5117, 0.8377, 0.5087, 0.6374, 0.8575, 0.6232, 0.8357, 0.5678, 0.8718, 0.5731, 0.8839, 0.8068, 0.3759, 0.7523, 0.397, 0.7672, 0.4535, 0.8281, 0.4405, 0.6968, 0.8191, 0.6711, 0.7916, 0.6232, 0.8357, 0.6374, 0.8575, 0.7749, 0.3164, 0.7292, 0.3429, 0.7523, 0.397, 0.8068, 0.3759, 0.7482, 0.7698, 0.7102, 0.7414, 0.6711, 0.7916, 0.6968, 0.8191, 0.7333, 0.2634, 0.6982, 0.292, 0.7292, 0.3429, 0.7749, 0.3164, 0.7893, 0.7117, 0.74, 0.6869, 0.7102, 0.7414, 0.7482, 0.7698, 0.6832, 0.2183, 0.6593, 0.2451, 0.6982, 0.292, 0.7333, 0.2634, 0.8184, 0.647, 0.7604, 0.6295, 0.74, 0.6869, 0.7893, 0.7117, 0.6264, 0.1823, 0.6127, 0.2033, 0.6593, 0.2451, 0.6832, 0.2183, 0.8342, 0.5783, 0.7715, 0.5707, 0.7604, 0.6295, 0.8184, 0.647, 0.5646, 0.1557, 0.5591, 0.1674, 0.6127, 0.2033, 0.6264, 0.1823, 0.8377, 0.5087, 0.7737, 0.5117, 0.7715, 0.5707, 0.8342, 0.5783, 0.5731, 0.8839, 0.5678, 0.8718, 0.5072, 0.9001, 0.6593, 0.2451, 0.6337, 0.2662, 0.6636, 0.3136, 0.6982, 0.292, 0.7604, 0.6295, 0.7095, 0.6174, 0.6951, 0.6693, 0.74, 0.6869, 0.6127, 0.2033, 0.5965, 0.2207, 0.6337, 0.2662, 0.6593, 0.2451, 0.7715, 0.5707, 0.7172, 0.5655, 0.7095, 0.6174, 0.7604, 0.6295, 0.5591, 0.1674, 0.5517, 0.1776, 0.5965, 0.2207, 0.6127, 0.2033, 0.7737, 0.5117, 0.7187, 0.5138, 0.7172, 0.5655, 0.7715, 0.5707, 0.5678, 0.8718, 0.5605, 0.8614, 0.5072, 0.9001, 0.4997, 0.1367, 0.5517, 0.1776, 0.5591, 0.1674, 0.7672, 0.4535, 0.714, 0.4626, 0.7187, 0.5138, 0.7737, 0.5117, 0.6232, 0.8357, 0.6066, 0.8178, 0.5605, 0.8614, 0.5678, 0.8718, 0.7523, 0.397, 0.7034, 0.4121, 0.714, 0.4626, 0.7672, 0.4535, 0.6711, 0.7916, 0.6442, 0.7704, 0.6066, 0.8178, 0.6232, 0.8357, 0.7292, 0.3429, 0.6867, 0.3623, 0.7034, 0.4121, 0.7523, 0.397, 0.7102, 0.7414, 0.6735, 0.7205, 0.6442, 0.7704, 0.6711, 0.7916, 0.6982, 0.292, 0.6636, 0.3136, 0.6867, 0.3623, 0.7292, 0.3429, 0.74, 0.6869, 0.6951, 0.6693, 0.6735, 0.7205, 0.7102, 0.7414, 0.6066, 0.8178, 0.5884, 0.8037, 0.5518, 0.8526, 0.5605, 0.8614, 0.7034, 0.4121, 0.6588, 0.4229, 0.6664, 0.4692, 0.714, 0.4626, 0.6442, 0.7704, 0.6169, 0.7543, 0.5884, 0.8037, 0.6066, 0.8178, 0.6867, 0.3623, 0.6467, 0.3766, 0.6588, 0.4229, 0.7034, 0.4121, 0.6735, 0.7205, 0.6383, 0.7052, 0.6169, 0.7543, 0.6442, 0.7704, 0.6636, 0.3136, 0.6298, 0.3298, 0.6467, 0.3766, 0.6867, 0.3623, 0.6951, 0.6693, 0.6536, 0.6568, 0.6383, 0.7052, 0.6735, 0.7205, 0.6337, 0.2662, 0.6074, 0.2825, 0.6298, 0.3298, 0.6636, 0.3136, 0.7095, 0.6174, 0.6636, 0.6091, 0.6536, 0.6568, 0.6951, 0.6693, 0.5965, 0.2207, 0.5787, 0.2346, 0.6074, 0.2825, 0.6337, 0.2662, 0.7172, 0.5655, 0.6689, 0.562, 0.6636, 0.6091, 0.7095, 0.6174, 0.5517, 0.1776, 0.5428, 0.186, 0.5787, 0.2346, 0.5965, 0.2207, 0.7187, 0.5138, 0.6698, 0.5154, 0.6689, 0.562, 0.7172, 0.5655, 0.5605, 0.8614, 0.5518, 0.8526, 0.5072, 0.9001, 0.4997, 0.1367, 0.5428, 0.186, 0.5517, 0.1776, 0.714, 0.4626, 0.6664, 0.4692, 0.6698, 0.5154, 0.7187, 0.5138, 0.6636, 0.6091, 0.6214, 0.6035, 0.6148, 0.6482, 0.6536, 0.6568, 0.5787, 0.2346, 0.5597, 0.2451, 0.5807, 0.2946, 0.6074, 0.2825, 0.6689, 0.562, 0.6248, 0.5598, 0.6214, 0.6035, 0.6636, 0.6091, 0.5428, 0.186, 0.5328, 0.1927, 0.5597, 0.2451, 0.5787, 0.2346, 0.6698, 0.5154, 0.6252, 0.5167, 0.6248, 0.5598, 0.6689, 0.562, 0.5518, 0.8526, 0.5419, 0.8457, 0.5072, 0.9001, 0.4997, 0.1367, 0.5328, 0.1927, 0.5428, 0.186, 0.6664, 0.4692, 0.6227, 0.4739, 0.6252, 0.5167, 0.6698, 0.5154, 0.5884, 0.8037, 0.5691, 0.7931, 0.5419, 0.8457, 0.5518, 0.8526, 0.6588, 0.4229, 0.6174, 0.4307, 0.6227, 0.4739, 0.6664, 0.4692, 0.6169, 0.7543, 0.5895, 0.7427, 0.5691, 0.7931, 0.5884, 0.8037, 0.6467, 0.3766, 0.6089, 0.3868, 0.6174, 0.4307, 0.6588, 0.4229, 0.6383, 0.7052, 0.6044, 0.6945, 0.5895, 0.7427, 0.6169, 0.7543, 0.6298, 0.3298, 0.5969, 0.3416, 0.6089, 0.3868, 0.6467, 0.3766, 0.6536, 0.6568, 0.6148, 0.6482, 0.6044, 0.6945, 0.6383, 0.7052, 0.6074, 0.2825, 0.5807, 0.2946, 0.5969, 0.3416, 0.6298, 0.3298, 0.6174, 0.4307, 0.5781, 0.4361, 0.5817, 0.4772, 0.6227, 0.4739, 0.5895, 0.7427, 0.5623, 0.7348, 0.5492, 0.7857, 0.5691, 0.7931, 0.6089, 0.3868, 0.5724, 0.3938, 0.5781, 0.4361, 0.6174, 0.4307, 0.6044, 0.6945, 0.5715, 0.6874, 0.5623, 0.7348, 0.5895, 0.7427, 0.5969, 0.3416, 0.5645, 0.3497, 0.5724, 0.3938, 0.6089, 0.3868, 0.6148, 0.6482, 0.5778, 0.6427, 0.5715, 0.6874, 0.6044, 0.6945, 0.5807, 0.2946, 0.5539, 0.303, 0.5645, 0.3497, 0.5969, 0.3416, 0.6214, 0.6035, 0.5817, 0.6, 0.5778, 0.6427, 0.6148, 0.6482, 0.5597, 0.2451, 0.5399, 0.2526, 0.5539, 0.303, 0.5807, 0.2946, 0.6248, 0.5598, 0.5835, 0.5586, 0.5817, 0.6, 0.6214, 0.6035, 0.5328, 0.1927, 0.5219, 0.1974, 0.5399, 0.2526, 0.5597, 0.2451, 0.6252, 0.5167, 0.5835, 0.5179, 0.5835, 0.5586, 0.6248, 0.5598, 0.5419, 0.8457, 0.5312, 0.8408, 0.5072, 0.9001, 0.4997, 0.1367, 0.5219, 0.1974, 0.5328, 0.1927, 0.6227, 0.4739, 0.5817, 0.4772, 0.5835, 0.5179, 0.6252, 0.5167, 0.5691, 0.7931, 0.5492, 0.7857, 0.5312, 0.8408, 0.5419, 0.8457, 0.5399, 0.2526, 0.5197, 0.2571, 0.527, 0.308, 0.5539, 0.303, 0.5835, 0.5586, 0.544, 0.5583, 0.5435, 0.5984, 0.5817, 0.6, 0.5219, 0.1974, 0.5106, 0.2003, 0.5197, 0.2571, 0.5399, 0.2526, 0.5835, 0.5179, 0.5436, 0.5189, 0.544, 0.5583, 0.5835, 0.5586, 0.5312, 0.8408, 0.5199, 0.8377, 0.5072, 0.9001, 0.4997, 0.1367, 0.5106, 0.2003, 0.5219, 0.1974, 0.5817, 0.4772, 0.5423, 0.4795, 0.5436, 0.5189, 0.5835, 0.5179, 0.5492, 0.7857, 0.529, 0.7813, 0.5199, 0.8377, 0.5312, 0.8408, 0.5781, 0.4361, 0.5401, 0.4395, 0.5423, 0.4795, 0.5817, 0.4772, 0.5623, 0.7348, 0.5352, 0.7303, 0.529, 0.7813, 0.5492, 0.7857, 0.5724, 0.3938, 0.5369, 0.3982, 0.5401, 0.4395, 0.5781, 0.4361, 0.5715, 0.6874, 0.5394, 0.6835, 0.5352, 0.7303, 0.5623, 0.7348, 0.5645, 0.3497, 0.5326, 0.3547, 0.5369, 0.3982, 0.5724, 0.3938, 0.5778, 0.6427, 0.542, 0.6399, 0.5394, 0.6835, 0.5715, 0.6874, 0.5539, 0.303, 0.527, 0.308, 0.5326, 0.3547, 0.5645, 0.3497, 0.5817, 0.6, 0.5435, 0.5984, 0.542, 0.6399, 0.5778, 0.6427, 0.5352, 0.7303, 0.5083, 0.729, 0.5086, 0.7798, 0.529, 0.7813, 0.5369, 0.3982, 0.5019, 0.4002, 0.5028, 0.4413, 0.5401, 0.4395, 0.5394, 0.6835, 0.5077, 0.6826, 0.5083, 0.729, 0.5352, 0.7303, 0.5326, 0.3547, 0.5009, 0.3567, 0.5019, 0.4002, 0.5369, 0.3982, 0.542, 0.6399, 0.507, 0.6394, 0.5077, 0.6826, 0.5394, 0.6835, 0.527, 0.308, 0.4999, 0.31, 0.5009, 0.3567, 0.5326, 0.3547, 0.5435, 0.5984, 0.5062, 0.5984, 0.507, 0.6394, 0.542, 0.6399, 0.5197, 0.2571, 0.4992, 0.2586, 0.4999, 0.31, 0.527, 0.308, 0.544, 0.5583, 0.5054, 0.5588, 0.5062, 0.5984, 0.5435, 0.5984, 0.5106, 0.2003, 0.4989, 0.2012, 0.4992, 0.2586, 0.5197, 0.2571, 0.5436, 0.5189, 0.5046, 0.5199, 0.5054, 0.5588, 0.544, 0.5583, 0.5199, 0.8377, 0.5084, 0.8366, 0.5072, 0.9001, 0.4997, 0.1367, 0.4989, 0.2012, 0.5106, 0.2003, 0.5423, 0.4795, 0.5037, 0.481, 0.5046, 0.5199, 0.5436, 0.5189, 0.529, 0.7813, 0.5086, 0.7798, 0.5084, 0.8366, 0.5199, 0.8377, 0.5401, 0.4395, 0.5028, 0.4413, 0.5037, 0.481, 0.5423, 0.4795, 0.5054, 0.5588, 0.4669, 0.5602, 0.469, 0.6, 0.5062, 0.5984, 0.4989, 0.2012, 0.4873, 0.2001, 0.4786, 0.2573, 0.4992, 0.2586, 0.5046, 0.5199, 0.4656, 0.5209, 0.4669, 0.5602, 0.5054, 0.5588, 0.5084, 0.8366, 0.4969, 0.8374, 0.5072, 0.9001, 0.4997, 0.1367, 0.4873, 0.2001, 0.4989, 0.2012, 0.5037, 0.481, 0.4651, 0.4816, 0.4656, 0.5209, 0.5046, 0.5199, 0.5086, 0.7798, 0.4883, 0.7812, 0.4969, 0.8374, 0.5084, 0.8366, 0.5028, 0.4413, 0.4654, 0.4415, 0.4651, 0.4816, 0.5037, 0.481, 0.5083, 0.729, 0.4815, 0.7307, 0.4883, 0.7812, 0.5086, 0.7798, 0.5019, 0.4002, 0.4667, 0.3999, 0.4654, 0.4415, 0.5028, 0.4413, 0.5077, 0.6826, 0.4762, 0.6844, 0.4815, 0.7307, 0.5083, 0.729, 0.5009, 0.3567, 0.469, 0.356, 0.4667, 0.3999, 0.5019, 0.4002, 0.507, 0.6394, 0.4721, 0.6412, 0.4762, 0.6844, 0.5077, 0.6826, 0.4999, 0.31, 0.4728, 0.3089, 0.469, 0.356, 0.5009, 0.3567, 0.5062, 0.5984, 0.469, 0.6, 0.4721, 0.6412, 0.507, 0.6394, 0.4992, 0.2586, 0.4786, 0.2573, 0.4728, 0.3089, 0.4999, 0.31, 0.4667, 0.3999, 0.4308, 0.3973, 0.4273, 0.4401, 0.4654, 0.4415, 0.4762, 0.6844, 0.4445, 0.6892, 0.4548, 0.7356, 0.4815, 0.7307, 0.469, 0.356, 0.4367, 0.3524, 0.4308, 0.3973, 0.4667, 0.3999, 0.4721, 0.6412, 0.4368, 0.6454, 0.4445, 0.6892, 0.4762, 0.6844, 0.4728, 0.3089, 0.4455, 0.3046, 0.4367, 0.3524, 0.469, 0.356, 0.469, 0.6, 0.4313, 0.6034, 0.4368, 0.6454, 0.4721, 0.6412, 0.4786, 0.2573, 0.4581, 0.2531, 0.4455, 0.3046, 0.4728, 0.3089, 0.4669, 0.5602, 0.4277, 0.5625, 0.4313, 0.6034, 0.469, 0.6, 0.4873, 0.2001, 0.4759, 0.1971, 0.4581, 0.2531, 0.4786, 0.2573, 0.4656, 0.5209, 0.4258, 0.522, 0.4277, 0.5625, 0.4669, 0.5602, 0.4969, 0.8374, 0.4857, 0.8401, 0.5072, 0.9001, 0.4997, 0.1367, 0.4759, 0.1971, 0.4873, 0.2001, 0.4651, 0.4816, 0.4257, 0.4814, 0.4258, 0.522, 0.4656, 0.5209, 0.4883, 0.7812, 0.4683, 0.7855, 0.4857, 0.8401, 0.4969, 0.8374, 0.4654, 0.4415, 0.4273, 0.4401, 0.4257, 0.4814, 0.4651, 0.4816, 0.4815, 0.7307, 0.4548, 0.7356, 0.4683, 0.7855, 0.4883, 0.7812, 0.4759, 0.1971, 0.465, 0.1922, 0.4379, 0.2458, 0.4581, 0.2531, 0.4258, 0.522, 0.3844, 0.5233, 0.3869, 0.5659, 0.4277, 0.5625, 0.4857, 0.8401, 0.475, 0.8447, 0.5072, 0.9001, 0.4997, 0.1367, 0.465, 0.1922, 0.4759, 0.1971, 0.4257, 0.4814, 0.3845, 0.4805, 0.3844, 0.5233, 0.4258, 0.522, 0.4683, 0.7855, 0.4487, 0.7928, 0.475, 0.8447, 0.4857, 0.8401, 0.4273, 0.4401, 0.3876, 0.4369, 0.3845, 0.4805, 0.4257, 0.4814, 0.4548, 0.7356, 0.4282, 0.7438, 0.4487, 0.7928, 0.4683, 0.7855, 0.4308, 0.3973, 0.3937, 0.3922, 0.3876, 0.4369, 0.4273, 0.4401, 0.4445, 0.6892, 0.4124, 0.6971, 0.4282, 0.7438, 0.4548, 0.7356, 0.4367, 0.3524, 0.4036, 0.3457, 0.3937, 0.3922, 0.4308, 0.3973, 0.4368, 0.6454, 0.4007, 0.6523, 0.4124, 0.6971, 0.4445, 0.6892, 0.4455, 0.3046, 0.4179, 0.297, 0.4036, 0.3457, 0.4367, 0.3524, 0.4313, 0.6034, 0.3923, 0.6087, 0.4007, 0.6523, 0.4368, 0.6454, 0.4581, 0.2531, 0.4379, 0.2458, 0.4179, 0.297, 0.4455, 0.3046, 0.4277, 0.5625, 0.3869, 0.5659, 0.3923, 0.6087, 0.4313, 0.6034, 0.4036, 0.3457, 0.3693, 0.3353, 0.3547, 0.384, 0.3937, 0.3922, 0.4007, 0.6523, 0.3631, 0.6623, 0.3797, 0.7087, 0.4124, 0.6971, 0.4179, 0.297, 0.3902, 0.2856, 0.3693, 0.3353, 0.4036, 0.3457, 0.3923, 0.6087, 0.3512, 0.6164, 0.3631, 0.6623, 0.4007, 0.6523, 0.4379, 0.2458, 0.4183, 0.2353, 0.3902, 0.2856, 0.4179, 0.297, 0.3869, 0.5659, 0.3436, 0.5707, 0.3512, 0.6164, 0.3923, 0.6087, 0.465, 0.1922, 0.4549, 0.1853, 0.4183, 0.2353, 0.4379, 0.2458, 0.3844, 0.5233, 0.3401, 0.5248, 0.3436, 0.5707, 0.3869, 0.5659, 0.475, 0.8447, 0.465, 0.8512, 0.5072, 0.9001, 0.4997, 0.1367, 0.4549, 0.1853, 0.465, 0.1922, 0.3845, 0.4805, 0.3407, 0.4786, 0.3401, 0.5248, 0.3844, 0.5233, 0.4487, 0.7928, 0.4299, 0.8031, 0.465, 0.8512, 0.475, 0.8447, 0.3876, 0.4369, 0.3454, 0.4318, 0.3407, 0.4786, 0.3845, 0.4805, 0.4282, 0.7438, 0.4017, 0.7556, 0.4299, 0.8031, 0.4487, 0.7928, 0.3937, 0.3922, 0.3547, 0.384, 0.3454, 0.4318, 0.3876, 0.4369, 0.4124, 0.6971, 0.3797, 0.7087, 0.4017, 0.7556, 0.4282, 0.7438, 0.465, 0.8512, 0.4562, 0.8595, 0.5072, 0.9001, 0.4997, 0.1367, 0.4459, 0.1765, 0.4549, 0.1853, 0.3407, 0.4786, 0.2928, 0.4756, 0.2917, 0.5267, 0.3401, 0.5248, 0.4299, 0.8031, 0.4121, 0.8167, 0.4562, 0.8595, 0.465, 0.8512, 0.3454, 0.4318, 0.3, 0.4242, 0.2928, 0.4756, 0.3407, 0.4786, 0.4017, 0.7556, 0.3756, 0.7715, 0.4121, 0.8167, 0.4299, 0.8031, 0.3547, 0.384, 0.3129, 0.3721, 0.3, 0.4242, 0.3454, 0.4318, 0.3797, 0.7087, 0.3463, 0.7246, 0.3756, 0.7715, 0.4017, 0.7556, 0.3693, 0.3353, 0.3337, 0.3206, 0.3129, 0.3721, 0.3547, 0.384, 0.3631, 0.6623, 0.3236, 0.6763, 0.3463, 0.7246, 0.3797, 0.7087, 0.3902, 0.2856, 0.3623, 0.2699, 0.3337, 0.3206, 0.3693, 0.3353, 0.3512, 0.6164, 0.3071, 0.6272, 0.3236, 0.6763, 0.3631, 0.6623, 0.4183, 0.2353, 0.3996, 0.2213, 0.3623, 0.2699, 0.3902, 0.2856, 0.3436, 0.5707, 0.2965, 0.5772, 0.3071, 0.6272, 0.3512, 0.6164, 0.4549, 0.1853, 0.4459, 0.1765, 0.3996, 0.2213, 0.4183, 0.2353, 0.3401, 0.5248, 0.2917, 0.5267, 0.2965, 0.5772, 0.3436, 0.5707, 0.3236, 0.6763, 0.2815, 0.6955, 0.312, 0.7459, 0.3463, 0.7246, 0.3623, 0.2699, 0.3348, 0.249, 0.2966, 0.3004, 0.3337, 0.3206, 0.3071, 0.6272, 0.2589, 0.6421, 0.2815, 0.6955, 0.3236, 0.6763, 0.3996, 0.2213, 0.3825, 0.2034, 0.3348, 0.249, 0.3623, 0.2699, 0.2965, 0.5772, 0.2441, 0.5864, 0.2589, 0.6421, 0.3071, 0.6272, 0.4459, 0.1765, 0.4385, 0.166, 0.3825, 0.2034, 0.3996, 0.2213, 0.2917, 0.5267, 0.2374, 0.5291, 0.2441, 0.5864, 0.2965, 0.5772, 0.4562, 0.8595, 0.4488, 0.8695, 0.5072, 0.9001, 0.4997, 0.1367, 0.4385, 0.166, 0.4459, 0.1765, 0.2928, 0.4756, 0.2389, 0.471, 0.2374, 0.5291, 0.2917, 0.5267, 0.4121, 0.8167, 0.3961, 0.8338, 0.4488, 0.8695, 0.4562, 0.8595, 0.3, 0.4242, 0.2491, 0.4129, 0.2389, 0.471, 0.2928, 0.4756, 0.3756, 0.7715, 0.3503, 0.7923, 0.3961, 0.8338, 0.4121, 0.8167, 0.3129, 0.3721, 0.268, 0.3556, 0.2491, 0.4129, 0.3, 0.4242, 0.3463, 0.7246, 0.312, 0.7459, 0.3503, 0.7923, 0.3756, 0.7715, 0.3337, 0.3206, 0.2966, 0.3004, 0.268, 0.3556, 0.3129, 0.3721, 0.2389, 0.471, 0.1766, 0.4643, 0.1745, 0.5325, 0.2374, 0.5291, 0.3961, 0.8338, 0.3825, 0.8545, 0.4433, 0.8811, 0.4488, 0.8695, 0.2491, 0.4129, 0.191, 0.3965, 0.1766, 0.4643, 0.2389, 0.471, 0.3503, 0.7923, 0.3265, 0.8187, 0.3825, 0.8545, 0.3961, 0.8338, 0.268, 0.3556, 0.2188, 0.3324, 0.191, 0.3965, 0.2491, 0.4129, 0.312, 0.7459, 0.2773, 0.774, 0.3265, 0.8187, 0.3503, 0.7923, 0.2966, 0.3004, 0.2578, 0.2731, 0.2188, 0.3324, 0.268, 0.3556, 0.2815, 0.6955, 0.2364, 0.7215, 0.2773, 0.774, 0.312, 0.7459, 0.3348, 0.249, 0.3082, 0.2219, 0.2578, 0.2731, 0.2966, 0.3004, 0.2589, 0.6421, 0.2051, 0.6628, 0.2364, 0.7215, 0.2815, 0.6955, 0.3825, 0.2034, 0.3677, 0.1815, 0.3082, 0.2219, 0.3348, 0.249, 0.2441, 0.5864, 0.1842, 0.5992, 0.2051, 0.6628, 0.2589, 0.6421, 0.4385, 0.166, 0.4329, 0.1538, 0.3677, 0.1815, 0.3825, 0.2034, 0.2374, 0.5291, 0.1745, 0.5325, 0.1842, 0.5992, 0.2441, 0.5864, 0.4488, 0.8695, 0.4433, 0.8811, 0.5072, 0.9001, 0.4997, 0.1367, 0.4329, 0.1538, 0.4385, 0.166, 0.3082, 0.2219, 0.2836, 0.1872, 0.2176, 0.2361, 0.2578, 0.2731, 0.2051, 0.6628, 0.1439, 0.6919, 0.1879, 0.7571, 0.2364, 0.7215, 0.3677, 0.1815, 0.3563, 0.1554, 0.2836, 0.1872, 0.3082, 0.2219, 0.1842, 0.5992, 0.1137, 0.6177, 0.1439, 0.6919, 0.2051, 0.6628, 0.4329, 0.1538, 0.4297, 0.1402, 0.3563, 0.1554, 0.3677, 0.1815, 0.1745, 0.5325, 0.09938, 0.5373, 0.1137, 0.6177, 0.1842, 0.5992, 0.4433, 0.8811, 0.44, 0.8938, 0.5072, 0.9001, 0.4997, 0.1367, 0.4297, 0.1402, 0.4329, 0.1538, 0.1766, 0.4643, 0.1025, 0.4544, 0.09938, 0.5373, 0.1745, 0.5325, 0.3825, 0.8545, 0.3723, 0.8788, 0.44, 0.8938, 0.4433, 0.8811, 0.191, 0.3965, 0.1241, 0.3733, 0.1025, 0.4544, 0.1766, 0.4643, 0.3265, 0.8187, 0.3054, 0.8515, 0.3723, 0.8788, 0.3825, 0.8545, 0.2188, 0.3324, 0.1636, 0.2992, 0.1241, 0.3733, 0.191, 0.3965, 0.2773, 0.774, 0.2428, 0.8108, 0.3054, 0.8515, 0.3265, 0.8187, 0.2578, 0.2731, 0.2176, 0.2361, 0.1636, 0.2992, 0.2188, 0.3324, 0.2364, 0.7215, 0.1879, 0.7571, 0.2428, 0.8108, 0.2773, 0.774])
me_sphere.use_remesh_preserve_volume = False
me_sphere.use_remesh_preserve_attributes = False
me_sphere.use_mirror_vertex_groups = False
me_sphere.update()

# ---- objects
ob_sphere = bpy.data.objects.new('Sphere', me_sphere)

# ---- transforms, parenting, visibility, modifiers, constraints
ob_sphere.location = (0.0, 0.0, 0.0)
ob_sphere.lineart.crease_threshold = 0.0

# ---- collection membership
col_collection_1.objects.link(ob_sphere)

# ---- scene / render settings (as saved in the file)
scene.frame_start = 1; scene.frame_end = 250; scene.frame_set(1)
scene.render.engine = 'BLENDER_EEVEE_NEXT'
scene.render.resolution_percentage = 50
scene.render.dither_intensity = 0.0
scene.cycles.use_denoising = False
scene.cycles.samples = 128
scene.cycles.sampling_pattern = 'TABULATED_SOBOL'
scene.cycles.use_adaptive_sampling = False
scene.cycles.use_light_tree = False
scene.cycles.blur_glossy = 0.0
scene.cycles.sample_clamp_indirect = 0.0
scene.view_settings.view_transform = 'Standard'
bpy.context.view_layer.update()

# ---- added for rendering (the .blend has no active camera and no usable light): camera, sun
cam_auto = bpy.data.cameras.new('AutoCamera')
cam_auto.lens = 50.0
cam_auto.sensor_width = 36.0
cam_auto.clip_end = 1000.0
ob_auto_camera = bpy.data.objects.new('AutoCamera', cam_auto)
scene.collection.objects.link(ob_auto_camera)
ob_auto_camera.location = (3.20507, -3.84609, 2.56406)
ob_auto_camera.rotation_euler = (1.09748, -7.21219e-08, 0.694738)
scene.camera = ob_auto_camera
light_auto_sun = bpy.data.lights.new('AutoSun', 'SUN')
light_auto_sun.energy = 3.0
light_auto_sun.angle = 0.0523599
ob_auto_sun = bpy.data.objects.new('AutoSun', light_auto_sun)
scene.collection.objects.link(ob_auto_sun)
ob_auto_sun.rotation_euler = (0.872665, 0.174533, 0.523599)
bpy.context.view_layer.update()
